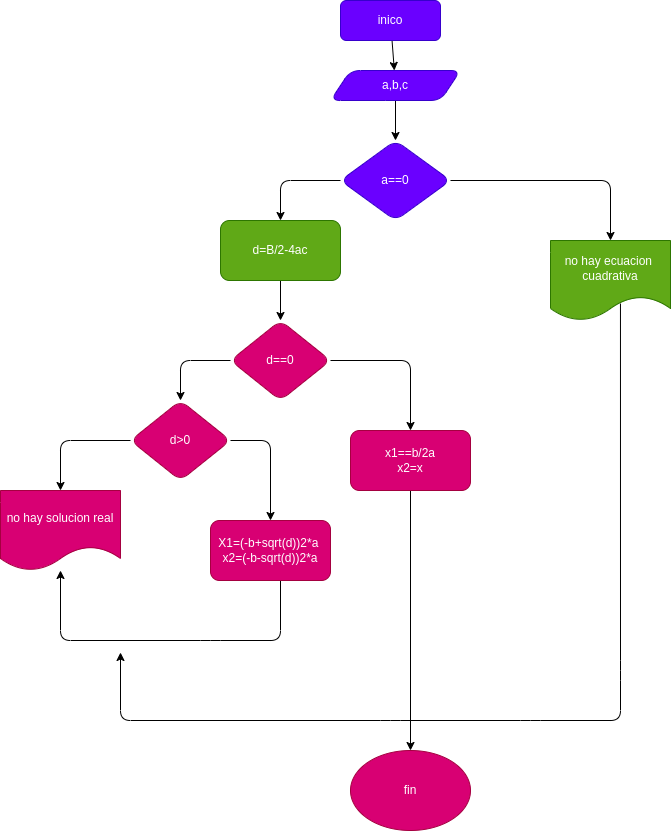

The diagram above was exported from draw.io. Its source (the exported page's mxGraphModel, read from the mxfile embedded in the PNG):
<mxGraphModel dx="1400" dy="411" grid="1" gridSize="10" guides="1" tooltips="1" connect="1" arrows="1" fold="1" page="1" pageScale="1" pageWidth="827" pageHeight="1169" math="0" shadow="0">
  <root>
    <mxCell id="0" />
    <mxCell id="1" parent="0" />
    <mxCell id="bZagwtYcMBlJlPfbizuW-3" value="" style="edgeStyle=none;html=1;" edge="1" parent="1" source="bZagwtYcMBlJlPfbizuW-1" target="bZagwtYcMBlJlPfbizuW-2">
      <mxGeometry relative="1" as="geometry" />
    </mxCell>
    <mxCell id="bZagwtYcMBlJlPfbizuW-1" value="inico" style="rounded=1;whiteSpace=wrap;html=1;fillColor=#6a00ff;fontColor=#ffffff;strokeColor=#3700CC;" vertex="1" parent="1">
      <mxGeometry x="220" y="40" width="100" height="40" as="geometry" />
    </mxCell>
    <mxCell id="bZagwtYcMBlJlPfbizuW-9" value="" style="edgeStyle=none;html=1;" edge="1" parent="1" source="bZagwtYcMBlJlPfbizuW-2" target="bZagwtYcMBlJlPfbizuW-8">
      <mxGeometry relative="1" as="geometry" />
    </mxCell>
    <mxCell id="bZagwtYcMBlJlPfbizuW-2" value="a,b,c" style="shape=parallelogram;perimeter=parallelogramPerimeter;whiteSpace=wrap;html=1;fixedSize=1;rounded=1;fillColor=#6a00ff;fontColor=#ffffff;strokeColor=#3700CC;" vertex="1" parent="1">
      <mxGeometry x="210" y="110" width="130" height="30" as="geometry" />
    </mxCell>
    <mxCell id="bZagwtYcMBlJlPfbizuW-11" value="" style="edgeStyle=none;html=1;" edge="1" parent="1" source="bZagwtYcMBlJlPfbizuW-8" target="bZagwtYcMBlJlPfbizuW-10">
      <mxGeometry relative="1" as="geometry">
        <Array as="points">
          <mxPoint x="490" y="220" />
        </Array>
      </mxGeometry>
    </mxCell>
    <mxCell id="bZagwtYcMBlJlPfbizuW-13" value="" style="edgeStyle=none;html=1;" edge="1" parent="1" source="bZagwtYcMBlJlPfbizuW-8" target="bZagwtYcMBlJlPfbizuW-12">
      <mxGeometry relative="1" as="geometry">
        <Array as="points">
          <mxPoint x="160" y="220" />
        </Array>
      </mxGeometry>
    </mxCell>
    <mxCell id="bZagwtYcMBlJlPfbizuW-8" value="a==0" style="rhombus;whiteSpace=wrap;html=1;rounded=1;fillColor=#6a00ff;fontColor=#ffffff;strokeColor=#3700CC;" vertex="1" parent="1">
      <mxGeometry x="220" y="180" width="110" height="80" as="geometry" />
    </mxCell>
    <mxCell id="bZagwtYcMBlJlPfbizuW-30" value="" style="edgeStyle=none;html=1;exitX=0.583;exitY=0.788;exitDx=0;exitDy=0;exitPerimeter=0;" edge="1" parent="1" source="bZagwtYcMBlJlPfbizuW-10">
      <mxGeometry relative="1" as="geometry">
        <mxPoint y="692" as="targetPoint" />
        <Array as="points">
          <mxPoint x="500" y="710" />
          <mxPoint x="500" y="760" />
          <mxPoint x="410" y="760" />
          <mxPoint x="270" y="760" />
          <mxPoint y="760" />
        </Array>
      </mxGeometry>
    </mxCell>
    <mxCell id="bZagwtYcMBlJlPfbizuW-10" value="no hay ecuacion&amp;nbsp;&lt;br&gt;cuadrativa" style="shape=document;whiteSpace=wrap;html=1;boundedLbl=1;rounded=1;fillColor=#60a917;fontColor=#ffffff;strokeColor=#2D7600;" vertex="1" parent="1">
      <mxGeometry x="430" y="280" width="120" height="80" as="geometry" />
    </mxCell>
    <mxCell id="bZagwtYcMBlJlPfbizuW-15" value="" style="edgeStyle=none;html=1;" edge="1" parent="1" source="bZagwtYcMBlJlPfbizuW-12" target="bZagwtYcMBlJlPfbizuW-14">
      <mxGeometry relative="1" as="geometry" />
    </mxCell>
    <mxCell id="bZagwtYcMBlJlPfbizuW-12" value="d=B/2-4ac" style="whiteSpace=wrap;html=1;rounded=1;fillColor=#60a917;fontColor=#ffffff;strokeColor=#2D7600;" vertex="1" parent="1">
      <mxGeometry x="100" y="260" width="120" height="60" as="geometry" />
    </mxCell>
    <mxCell id="bZagwtYcMBlJlPfbizuW-17" value="" style="edgeStyle=none;html=1;" edge="1" parent="1" source="bZagwtYcMBlJlPfbizuW-14" target="bZagwtYcMBlJlPfbizuW-16">
      <mxGeometry relative="1" as="geometry">
        <Array as="points">
          <mxPoint x="290" y="400" />
        </Array>
      </mxGeometry>
    </mxCell>
    <mxCell id="bZagwtYcMBlJlPfbizuW-23" value="" style="edgeStyle=none;html=1;entryX=0.5;entryY=0;entryDx=0;entryDy=0;" edge="1" parent="1" source="bZagwtYcMBlJlPfbizuW-14" target="bZagwtYcMBlJlPfbizuW-18">
      <mxGeometry relative="1" as="geometry">
        <mxPoint x="74.71910112359546" y="469.7752808988764" as="targetPoint" />
        <Array as="points">
          <mxPoint x="60" y="400" />
        </Array>
      </mxGeometry>
    </mxCell>
    <mxCell id="bZagwtYcMBlJlPfbizuW-14" value="d==0" style="rhombus;whiteSpace=wrap;html=1;rounded=1;fillColor=#d80073;fontColor=#ffffff;strokeColor=#A50040;" vertex="1" parent="1">
      <mxGeometry x="110" y="360" width="100" height="80" as="geometry" />
    </mxCell>
    <mxCell id="bZagwtYcMBlJlPfbizuW-32" value="" style="edgeStyle=none;html=1;" edge="1" parent="1" source="bZagwtYcMBlJlPfbizuW-16" target="bZagwtYcMBlJlPfbizuW-34">
      <mxGeometry relative="1" as="geometry">
        <mxPoint x="290" y="830" as="targetPoint" />
      </mxGeometry>
    </mxCell>
    <mxCell id="bZagwtYcMBlJlPfbizuW-16" value="x1==b/2a&lt;br&gt;x2=x" style="whiteSpace=wrap;html=1;rounded=1;fillColor=#d80073;fontColor=#ffffff;strokeColor=#A50040;" vertex="1" parent="1">
      <mxGeometry x="230" y="470" width="120" height="60" as="geometry" />
    </mxCell>
    <mxCell id="bZagwtYcMBlJlPfbizuW-21" value="" style="edgeStyle=none;html=1;" edge="1" parent="1" source="bZagwtYcMBlJlPfbizuW-18" target="bZagwtYcMBlJlPfbizuW-20">
      <mxGeometry relative="1" as="geometry">
        <Array as="points">
          <mxPoint x="-60" y="480" />
        </Array>
      </mxGeometry>
    </mxCell>
    <mxCell id="bZagwtYcMBlJlPfbizuW-26" value="" style="edgeStyle=none;html=1;" edge="1" parent="1" source="bZagwtYcMBlJlPfbizuW-18" target="bZagwtYcMBlJlPfbizuW-25">
      <mxGeometry relative="1" as="geometry">
        <Array as="points">
          <mxPoint x="150" y="480" />
        </Array>
      </mxGeometry>
    </mxCell>
    <mxCell id="bZagwtYcMBlJlPfbizuW-18" value="d&amp;gt;0" style="rhombus;whiteSpace=wrap;html=1;rounded=1;fillColor=#d80073;fontColor=#ffffff;strokeColor=#A50040;" vertex="1" parent="1">
      <mxGeometry x="10" y="440" width="100" height="80" as="geometry" />
    </mxCell>
    <mxCell id="bZagwtYcMBlJlPfbizuW-20" value="no hay solucion real" style="shape=document;whiteSpace=wrap;html=1;boundedLbl=1;rounded=1;fillColor=#d80073;fontColor=#ffffff;strokeColor=#A50040;" vertex="1" parent="1">
      <mxGeometry x="-120" y="530" width="120" height="80" as="geometry" />
    </mxCell>
    <mxCell id="bZagwtYcMBlJlPfbizuW-28" value="" style="edgeStyle=none;html=1;" edge="1" parent="1" target="bZagwtYcMBlJlPfbizuW-20">
      <mxGeometry relative="1" as="geometry">
        <mxPoint x="160" y="620" as="sourcePoint" />
        <mxPoint x="-100" y="581.9354838709677" as="targetPoint" />
        <Array as="points">
          <mxPoint x="160" y="680" />
          <mxPoint x="90" y="680" />
          <mxPoint x="-60" y="680" />
        </Array>
      </mxGeometry>
    </mxCell>
    <mxCell id="bZagwtYcMBlJlPfbizuW-25" value="X1=(-b+sqrt(d))2*a&amp;nbsp;&lt;br&gt;x2=(-b-sqrt(d))2*a" style="rounded=1;whiteSpace=wrap;html=1;fillColor=#d80073;fontColor=#ffffff;strokeColor=#A50040;" vertex="1" parent="1">
      <mxGeometry x="90" y="560" width="120" height="60" as="geometry" />
    </mxCell>
    <mxCell id="bZagwtYcMBlJlPfbizuW-34" value="fin" style="ellipse;whiteSpace=wrap;html=1;fillColor=#d80073;fontColor=#ffffff;strokeColor=#A50040;" vertex="1" parent="1">
      <mxGeometry x="230" y="790" width="120" height="80" as="geometry" />
    </mxCell>
  </root>
</mxGraphModel>